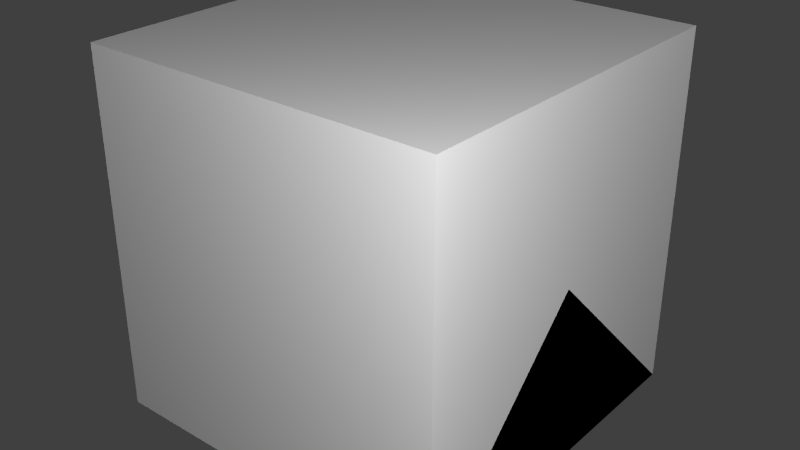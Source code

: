 # Source: RobustLamp.blend  (saved by Blender 2.72.0; exported with 4.5.12 LTS)
import bpy
from mathutils import Matrix  # noqa: F401  (used for matrix-valued properties, if any)

bpy.ops.wm.read_factory_settings(use_empty=True)
scene = bpy.context.scene
scene.name = 'Scene'

# ---- collections
col_collection_1 = bpy.data.collections.new('Collection 1'); scene.collection.children.link(col_collection_1)

# ---- materials (node trees are filled in below, after node groups)
mat_material = bpy.data.materials.new('Material')
mat_material.alpha_threshold = 0.0
mat_material.use_transparent_shadow = False
mat_material.roughness = 0.5
mat_material.line_color = (0.0, 0.0, 0.0, 1.0)

# ---- material node trees

# ---- world
world_world = bpy.data.worlds.new('World'); scene.world = world_world
world_world.color = (0.05088, 0.05088, 0.05088)
world_world.use_sun_shadow = False
world_world.sun_shadow_jitter_overblur = 0.0
world_world.cycles.sampling_method = 'MANUAL'
world_world.cycles.sample_map_resolution = 256

# ---- lights
light_point_002 = bpy.data.lights.new('Point.002', 'POINT')
light_point_002.transmission_factor = 0.0
light_point_002.energy = 100.0
light_point_002.shadow_buffer_clip_start = 0.5
light_point_002.shadow_soft_size = 0.1
light_point_002.shadow_maximum_resolution = 0.006
light_point_002.use_absolute_resolution = True
light_point_002.cycles.use_multiple_importance_sampling = False
light_point_001 = bpy.data.lights.new('Point.001', 'POINT')
light_point_001.transmission_factor = 0.0
light_point_001.energy = 100.0
light_point_001.shadow_buffer_clip_start = 0.5
light_point_001.shadow_soft_size = 0.1
light_point_001.shadow_maximum_resolution = 0.006
light_point_001.use_absolute_resolution = True
light_point_001.cycles.use_multiple_importance_sampling = False
light_point = bpy.data.lights.new('Point', 'POINT')
light_point.transmission_factor = 0.0
light_point.energy = 100.0
light_point.shadow_buffer_clip_start = 0.5
light_point.shadow_soft_size = 0.1
light_point.shadow_maximum_resolution = 0.006
light_point.use_absolute_resolution = True
light_point.cycles.use_multiple_importance_sampling = False
light_lamp = bpy.data.lights.new('Lamp', 'POINT')
light_lamp.transmission_factor = 0.0
light_lamp.cutoff_distance = 30.0
light_lamp.energy = 100.0
light_lamp.shadow_buffer_clip_start = 1.001
light_lamp.shadow_soft_size = 0.1
light_lamp.shadow_maximum_resolution = 0.006
light_lamp.use_absolute_resolution = True
light_lamp.cycles.use_multiple_importance_sampling = False

# ---- meshes
me_lightalphanodepth = bpy.data.meshes.new('lightAlphaNoDepth')
me_lightalphanodepth.from_pydata([(-0.5, -0.5, 0.0), (0.5, -0.5, 0.0), (-0.5, 0.5, 0.0), (0.5, 0.5, 0.0)], [], [(0, 1, 3, 2)])
_uv = me_lightalphanodepth.uv_layers.new(name='UVMap')
_uv.uv.foreach_set('vector', [0.0, 0.0, 1.0, 0.0, 1.0, 1.0, 0.0, 1.0])
me_lightalphanodepth.use_remesh_preserve_volume = False
me_lightalphanodepth.use_remesh_preserve_attributes = False
me_lightalphanodepth.use_mirror_vertex_groups = False
me_lightalphanodepth.update()
me_socket = bpy.data.meshes.new('socket')
me_socket.from_pydata([(0.125, -0.125, 0.0625), (-0.125, -0.125, 0.0625), (0.125, 0.125, 0.0625), (-0.125, 0.125, 0.0625), (0.1875, 0.0625, 0.0625), (0.1875, -0.0625, 0.0625), (-0.1875, -0.0625, 0.0625), (-0.1875, 0.0625, 0.0625), (-0.125, -0.0625, 0.125), (0.125, -0.0625, 0.125), (0.125, 0.0625, 0.125), (-0.125, 0.0625, 0.125), (0.125, -0.125, -0.0625), (-0.125, -0.125, -0.0625), (0.125, 0.125, -0.0625), (-0.125, 0.125, -0.0625), (0.1875, 0.0625, -0.0625), (0.1875, -0.0625, -0.0625), (-0.1875, -0.0625, -0.0625), (-0.1875, 0.0625, -0.0625)], [(0, 2), (3, 1)], [(8, 9, 10, 11), (9, 8, 1, 0), (2, 3, 11, 10), (3, 7, 11), (7, 6, 8, 11), (6, 1, 8), (10, 4, 2), (10, 9, 5, 4), (9, 0, 5), (0, 12, 17, 5), (3, 15, 19, 7), (7, 19, 18, 6), (1, 13, 12, 0), (6, 18, 13, 1), (2, 14, 15, 3), (4, 16, 14, 2), (5, 17, 16, 4), (15, 13, 18, 19), (13, 15, 14, 12), (16, 17, 12, 14)])
_uv = me_socket.uv_layers.new(name='UVMap')
_uv.uv.foreach_set('vector', [0.0, 0.125, 0.5, 0.125, 0.5, 0.625, 0.0, 0.625, 0.5, 0.625, 0.0, 0.625, 0.0, 0.75, 0.5, 0.75, 0.5, 0.75, 0.0, 0.75, 0.0, 0.625, 0.5, 0.625, 0.5, 0.625, 0.5, 0.75, 0.5625, 0.625, 0.5625, 0.625, 0.5625, 0.125, 0.5, 0.125, 0.5, 0.625, 0.5, 0.625, 0.5, 0.75, 0.5625, 0.625, 0.5, 0.75, 0.5, 0.625, 0.5625, 0.75, 0.5, 0.625, 0.5, 0.125, 0.5625, 0.125, 0.5625, 0.625, 0.5625, 0.625, 0.5, 0.75, 0.5625, 0.75, 0.5625, 0.75, 0.5625, 1.0, 0.5, 1.0, 0.5, 0.75, 0.5625, 0.75, 0.5625, 1.0, 0.5, 1.0, 0.5, 0.75, 0.5625, 0.625, 0.6875, 0.625, 0.6875, 0.125, 0.5625, 0.125, 0.0, 0.75, 0.0, 1.0, 0.5, 1.0, 0.5, 0.75, 0.5, 0.75, 0.5, 1.0, 0.5625, 1.0, 0.5625, 0.75, 0.0, 0.75, 0.0, 1.0, 0.5, 1.0, 0.5, 0.75, 0.5, 0.75, 0.5, 1.0, 0.5625, 1.0, 0.5625, 0.75, 0.5625, 0.125, 0.6875, 0.125, 0.6875, 0.625, 0.5625, 0.625, 0.25, 0.875, 0.25, 1.0, 0.3125, 1.0, 0.3125, 0.875, 0.3125, 1.0, 0.3125, 0.875, 0.25, 0.875, 0.25, 1.0, 0.3125, 1.0, 0.25, 1.0, 0.25, 0.875, 0.3125, 0.875])
me_socket.use_remesh_preserve_volume = False
me_socket.use_remesh_preserve_attributes = False
me_socket.use_mirror_vertex_groups = False
me_socket.update()
me_cube_002 = bpy.data.meshes.new('Cube.002')
me_cube_002.from_pydata([(0.5, 0.5, 0.0), (0.5, -0.5, 0.0), (-0.5, -0.5, 0.0), (-0.5, 0.5, 0.0), (0.5, -3.129e-07, 0.5), (-0.5, 7.451e-08, 0.5)], [], [(0, 1, 2, 3), (1, 4, 5, 2), (0, 4, 1), (2, 5, 3), (4, 0, 3, 5)])
me_cube_002.materials.append(mat_material)
me_cube_002.use_remesh_preserve_volume = False
me_cube_002.use_remesh_preserve_attributes = False
me_cube_002.use_mirror_vertex_groups = False
me_cube_002.update()
me_cube_001 = bpy.data.meshes.new('Cube.001')
me_cube_001.from_pydata([(0.5, 0.5, 0.0), (0.5, -0.5, 0.0), (-0.5, -0.5, 0.0), (-0.5, 0.5, 0.0), (-8.196e-08, -1.192e-07, 0.5)], [], [(0, 1, 2, 3), (0, 4, 1), (1, 4, 2), (2, 4, 3), (4, 0, 3)])
me_cube_001.materials.append(mat_material)
me_cube_001.use_remesh_preserve_volume = False
me_cube_001.use_remesh_preserve_attributes = False
me_cube_001.use_mirror_vertex_groups = False
me_cube_001.update()
me_cube = bpy.data.meshes.new('Cube')
me_cube.from_pydata([(0.5, 0.5, 0.0), (0.5, -0.5, 0.0), (-0.5, -0.5, 0.0), (-0.5, 0.5, 0.0), (0.5, 0.5, 1.0), (0.5, -0.5, 1.0), (-0.5, -0.5, 1.0), (-0.5, 0.5, 1.0)], [], [(0, 1, 2, 3), (4, 7, 6, 5), (0, 4, 5, 1), (1, 5, 6, 2), (2, 6, 7, 3), (4, 0, 3, 7)])
me_cube.materials.append(mat_material)
me_cube.use_remesh_preserve_volume = False
me_cube.use_remesh_preserve_attributes = False
me_cube.use_mirror_vertex_groups = False
me_cube.update()

# ---- objects
ob_lightalphanodepth = bpy.data.objects.new('lightAlphaNoDepth', me_lightalphanodepth)
ob_point_002 = bpy.data.objects.new('Point.002', light_point_002)
ob_socket = bpy.data.objects.new('socket', me_socket)
ob_point_001 = bpy.data.objects.new('Point.001', light_point_001)
ob_point = bpy.data.objects.new('Point', light_point)
ob_minecraft_2_edge_connectivity = bpy.data.objects.new('Minecraft 2 Edge Connectivity', me_cube_002)
ob_minecraft_4_edge_connectivity = bpy.data.objects.new('Minecraft 4 Edge Connectivity', me_cube_001)
ob_minecraft_block = bpy.data.objects.new('Minecraft Block', me_cube)
ob_lamp = bpy.data.objects.new('Lamp', light_lamp)

# ---- transforms, parenting, visibility, modifiers, constraints
ob_lightalphanodepth.location = (0.0, 0.0, 0.0625)
ob_lightalphanodepth.lineart.crease_threshold = 0.0
ob_point_002.location = (-1.652, 0.1605, -0.7047)
ob_point_002.hide_select = True
ob_point_002.lineart.crease_threshold = 0.0
ob_socket.location = (0.0, 0.0, 0.0625)
ob_socket.lineart.crease_threshold = 0.0
ob_point_001.location = (-1.642, 0.1497, -0.7251)
ob_point_001.hide_select = True
ob_point_001.lineart.crease_threshold = 0.0
ob_point.location = (1.354, -1.362, 1.556)
ob_point.hide_select = True
ob_point.lineart.crease_threshold = 0.0
ob_minecraft_2_edge_connectivity.location = (0.0, 0.0, 0.0)
ob_minecraft_2_edge_connectivity.lock_location = (True, True, True)
ob_minecraft_2_edge_connectivity.lock_rotation = (True, True, True)
ob_minecraft_2_edge_connectivity.lock_rotations_4d = False
ob_minecraft_2_edge_connectivity.lock_scale = (True, True, True)
ob_minecraft_2_edge_connectivity.empty_display_type = 'ARROWS'
ob_minecraft_2_edge_connectivity.hide_select = True
ob_minecraft_2_edge_connectivity.display_type = 'WIRE'
ob_minecraft_2_edge_connectivity.lineart.crease_threshold = 0.0
ob_minecraft_4_edge_connectivity.location = (0.0, 0.0, 0.0)
ob_minecraft_4_edge_connectivity.lock_location = (True, True, True)
ob_minecraft_4_edge_connectivity.lock_rotation = (True, True, True)
ob_minecraft_4_edge_connectivity.lock_rotations_4d = False
ob_minecraft_4_edge_connectivity.lock_scale = (True, True, True)
ob_minecraft_4_edge_connectivity.empty_display_type = 'ARROWS'
ob_minecraft_4_edge_connectivity.hide_select = True
ob_minecraft_4_edge_connectivity.display_type = 'WIRE'
ob_minecraft_4_edge_connectivity.lineart.crease_threshold = 0.0
ob_minecraft_block.location = (0.0, 0.0, 0.0)
ob_minecraft_block.lock_location = (True, True, True)
ob_minecraft_block.lock_rotation = (True, True, True)
ob_minecraft_block.lock_rotations_4d = False
ob_minecraft_block.lock_scale = (True, True, True)
ob_minecraft_block.empty_display_type = 'ARROWS'
ob_minecraft_block.hide_select = True
ob_minecraft_block.display_type = 'WIRE'
ob_minecraft_block.lineart.crease_threshold = 0.0
ob_lamp.location = (4.076, 1.005, 5.904)
ob_lamp.rotation_euler = (0.6503, 0.05522, 1.866)
ob_lamp.lock_rotations_4d = False
ob_lamp.empty_display_type = 'ARROWS'
ob_lamp.color = (0.0, 0.0, 0.0, 0.0)
ob_lamp.hide_viewport = True
ob_lamp.hide_select = True
ob_lamp.lineart.crease_threshold = 0.0

# ---- collection membership
col_collection_1.objects.link(ob_lightalphanodepth)
col_collection_1.objects.link(ob_point_002)
col_collection_1.objects.link(ob_socket)
col_collection_1.objects.link(ob_point_001)
col_collection_1.objects.link(ob_point)
col_collection_1.objects.link(ob_minecraft_2_edge_connectivity)
col_collection_1.objects.link(ob_minecraft_4_edge_connectivity)
col_collection_1.objects.link(ob_minecraft_block)
col_collection_1.objects.link(ob_lamp)

# ---- scene / render settings (as saved in the file)
scene.frame_start = 1; scene.frame_end = 250; scene.frame_set(1)
scene.render.engine = 'BLENDER_EEVEE_NEXT'
scene.render.image_settings.color_mode = 'RGB'
scene.render.image_settings.compression = 90
scene.render.resolution_percentage = 50
scene.render.dither_intensity = 0.0
scene.render.bake_margin = 2
scene.cycles.use_denoising = False
scene.cycles.samples = 10
scene.cycles.sampling_pattern = 'TABULATED_SOBOL'
scene.cycles.light_sampling_threshold = 0.0
scene.cycles.use_adaptive_sampling = False
scene.cycles.use_light_tree = False
scene.cycles.blur_glossy = 0.0
scene.cycles.volume_bounces = 1
scene.cycles.pixel_filter_type = 'GAUSSIAN'
scene.cycles.sample_clamp_indirect = 0.0
scene.view_settings.view_transform = 'Standard'
bpy.context.view_layer.update()

# ---- added for rendering (the .blend has no active camera): camera
cam_auto = bpy.data.cameras.new('AutoCamera')
cam_auto.lens = 50.0
cam_auto.sensor_width = 36.0
cam_auto.clip_end = 1000.0
ob_auto_camera = bpy.data.objects.new('AutoCamera', cam_auto)
scene.collection.objects.link(ob_auto_camera)
ob_auto_camera.location = (1.60254, -1.92304, 1.78203)
ob_auto_camera.rotation_euler = (1.09748, -7.21219e-08, 0.694738)
scene.camera = ob_auto_camera
bpy.context.view_layer.update()
